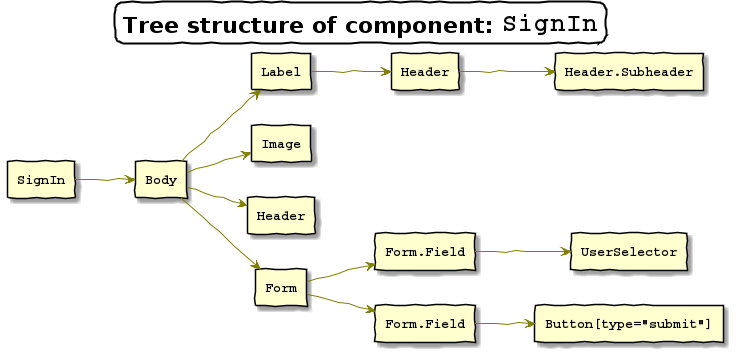

The diagram above was rendered by PlantUML. Its source (embedded in the PNG):
@startuml
skinparam {
    titleBorderRoundCorner 15
    titleBorderThickness 2
    titleBorderColor black
    handwritten true
    shadowing true
    defaultMonospacedFontName Courier
    usecase {
        ArrowColor Olive
    }
}

title =Tree structure of component: ""SignIn""
left to right direction

rectangle SignIn [
""**SignIn**""
]
rectangle Body [
""**Body**""
]
rectangle Label [
""**Label**""
]
rectangle Header [
""**Header**""
]
rectangle Header.Subheader [
""**Header.Subheader**""
]
rectangle Image [
""**Image**""
]
rectangle Header2 [
""**Header**""
]
rectangle Form [
""**Form**""
]
rectangle Form.Field [
""**Form.Field**""
]
rectangle UserSelector [
""**UserSelector**""
]
rectangle Form.Field2 [
""**Form.Field**""
]
rectangle Button [
""**Button[type="submit"]**""
]

SignIn --> Body
Body --> Label
Label --> Header
Header --> Header.Subheader
Body --> Image
Body --> Header2
Body --> Form
Form --> Form.Field
Form.Field --> UserSelector
Form --> Form.Field2
Form.Field2 --> Button
@enduml